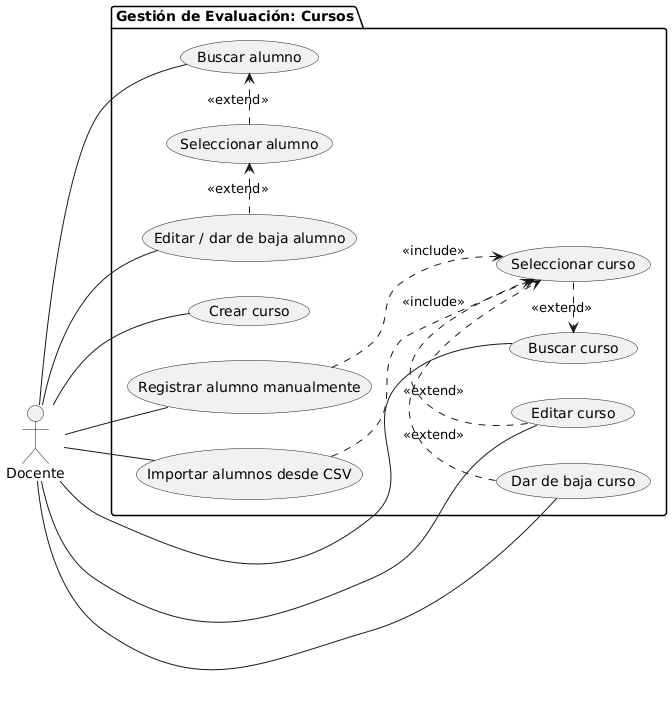

The diagram above was rendered by PlantUML. Its source (embedded in the PNG):
@startuml
left to right direction

actor Docente

package "Gestión de Evaluación: Cursos" {

  ' ==== Casos principales (provistos) ====
  usecase "Crear curso" as UCGE01
  usecase "Editar curso" as UCGE02
  usecase "Dar de baja curso" as UCGE03
  usecase "Registrar alumno manualmente" as UCGE04
  usecase "Importar alumnos desde CSV" as UCGE05
  usecase "Editar / dar de baja alumno" as UCGE06

  ' ==== Soportes de navegación (intermedios) ====
  usecase "Buscar curso" as NAV_Curso_Buscar
  usecase "Seleccionar curso" as NAV_Curso_Seleccionar
  usecase "Buscar alumno" as NAV_Alumno_Buscar
  usecase "Seleccionar alumno" as NAV_Alumno_Seleccionar
}

' ==== Vínculos de actor ====
Docente -- UCGE01
Docente -- UCGE02
Docente -- UCGE03
Docente -- UCGE04
Docente -- UCGE05
Docente -- UCGE06

' (Opcionalmente, el Docente también interactúa con los pasos de navegación)
Docente -- NAV_Curso_Buscar
Docente -- NAV_Alumno_Buscar

' ==== Relaciones entre casos ====
' Navegación de cursos
NAV_Curso_Seleccionar .> NAV_Curso_Buscar : <<extend>>

' Acciones sobre cursos requieren selección previa
  ' Editar curso → Seleccionar curso
UCGE02 .> NAV_Curso_Seleccionar : <<extend>>
  ' Dar de baja curso → Seleccionar curso
UCGE03 .> NAV_Curso_Seleccionar : <<extend>>

' Registrar/Importar alumnos requieren tener un curso seleccionado
 ' Registrar alumno manual → Seleccionar curso
UCGE04 ..> NAV_Curso_Seleccionar : <<include>> 
' Importar alumnos CSV → Seleccionar curso
UCGE05 ..> NAV_Curso_Seleccionar : <<include>>

' Navegación de alumnos
NAV_Alumno_Seleccionar .> NAV_Alumno_Buscar : <<extend>>

' Editar/dar de baja alumno requiere seleccionar alumno (y, por contexto, curso ya seleccionado)
UCGE06 .> NAV_Alumno_Seleccionar : <<extend>>
@enduml